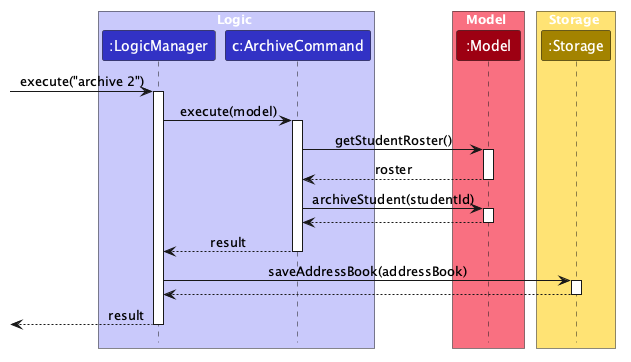

The diagram above was rendered by PlantUML. Its source (embedded in the PNG):
@startuml
!include style.puml
skinparam ArrowFontStyle plain

box Logic LOGIC_COLOR_T1
participant ":LogicManager" as LogicManager LOGIC_COLOR
participant "c:ArchiveCommand" as ArchiveCommand LOGIC_COLOR
end box

box Model MODEL_COLOR_T1
participant ":Model" as Model MODEL_COLOR
end box

box Storage STORAGE_COLOR_T1
participant ":Storage" as Storage STORAGE_COLOR
end box

[-> LogicManager : execute("archive 2")
activate LogicManager

LogicManager -> ArchiveCommand : execute(model)
activate ArchiveCommand

ArchiveCommand -> Model : getStudentRoster()
activate Model
Model --> ArchiveCommand : roster
deactivate Model

ArchiveCommand -> Model : archiveStudent(studentId)
activate Model
Model --> ArchiveCommand
deactivate Model

ArchiveCommand --> LogicManager : result
deactivate ArchiveCommand

LogicManager -> Storage : saveAddressBook(addressBook)
activate Storage
Storage --> LogicManager
deactivate Storage

[<-- LogicManager : result
deactivate LogicManager
@enduml